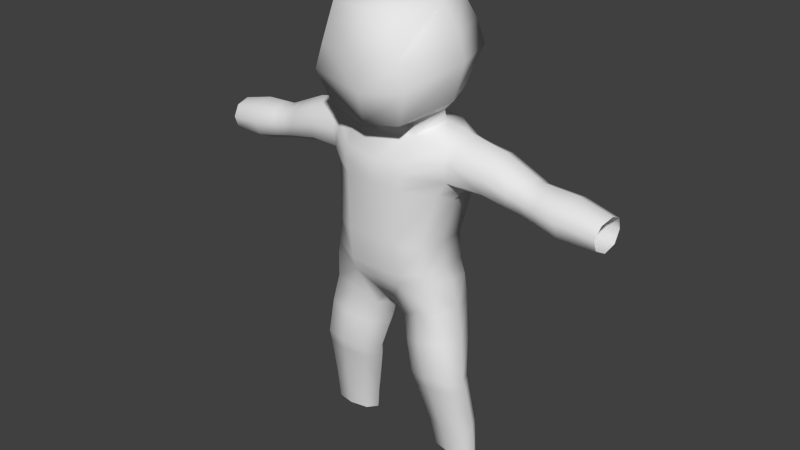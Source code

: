 # Source: jrpg.blend  (saved by Blender 2.76.0; exported with 4.5.12 LTS)
import bpy
from mathutils import Matrix  # noqa: F401  (used for matrix-valued properties, if any)

bpy.ops.wm.read_factory_settings(use_empty=True)
scene = bpy.context.scene
scene.name = 'Scene'

# ---- collections
col_collection_1 = bpy.data.collections.new('Collection 1'); scene.collection.children.link(col_collection_1)
col_collection_1.hide_render = True
col_collection_1.hide_viewport = True
col_collection_3 = bpy.data.collections.new('Collection 3'); scene.collection.children.link(col_collection_3)

# ---- materials (node trees are filled in below, after node groups)
mat_blue = bpy.data.materials.new('Blue')
mat_blue.alpha_threshold = 0.0
mat_blue.use_transparent_shadow = False
mat_blue.diffuse_color = (0.01031, 0.01707, 0.8, 1.0)
mat_blue.roughness = 0.5
mat_red = bpy.data.materials.new('Red')
mat_red.alpha_threshold = 0.0
mat_red.use_transparent_shadow = False
mat_red.diffuse_color = (0.8, 0.1229, 0.1474, 1.0)
mat_red.roughness = 0.5
mat_texturematerial = bpy.data.materials.new('TextureMaterial')
mat_texturematerial.alpha_threshold = 0.0
mat_texturematerial.use_transparent_shadow = False
mat_texturematerial.roughness = 0.5

# ---- material node trees

# ---- world
world_world = bpy.data.worlds.new('World'); scene.world = world_world
world_world.color = (0.05088, 0.05088, 0.05088)
world_world.use_sun_shadow = False
world_world.sun_shadow_jitter_overblur = 0.0
world_world.cycles.sampling_method = 'MANUAL'
world_world.cycles.sample_map_resolution = 256

# ---- meshes
me_character = bpy.data.meshes.new('Character')
me_character.from_pydata([(0.1293, -0.09696, 0.6055), (0.1208, -0.1, 0.6718), (0.1293, 0.03791, 0.5964), (0.1208, 0.04306, 0.6572), (0.1629, -0.0669, 0.833), (0.1669, 0.05871, 0.8095), (0.1562, -0.05592, 0.9094), (0.1537, 0.06441, 0.9004), (0.3087, -0.05023, 0.8143), (0.3097, -0.06027, 0.8485), (0.3163, -0.0414, 0.8785), (0.3207, 0.001421, 0.8901), (0.3067, -0.009803, 0.7936), (0.3111, 0.04404, 0.8705), (0.3057, 0.03825, 0.8007), (0.3056, 0.05555, 0.8334), (0.06717, 0.05828, 0.6557), (0.06717, -0.1208, 0.5916), (0.07962, 0.09359, 0.8043), (0.08584, 0.08997, 0.9218), (0.06717, 0.05946, 0.5926), (0.3794, -0.0597, 0.8323), (0.3844, 0.05396, 0.8149), (0.06717, -0.1286, 0.6756), (0.07963, -0.123, 0.8417), (0.384, -0.008944, 0.7771), (0.08584, -0.08311, 0.9299), (0.3958, 0.001562, 0.8689), (0.1277, -0.03372, 0.6651), (0.3837, 0.03513, 0.7841), (0.1324, -0.02838, 0.6025), (0.1729, -0.016, 0.8008), (0.3899, 0.04123, 0.8503), (0.173, -0.0002793, 0.9355), (0.1088, 0.0003477, 0.9475), (0.3859, -0.04025, 0.8617), (0.01438, -0.06818, 0.4864), (0.01438, 0.04767, 0.4874), (0.01438, -0.01467, 0.478), (0.06337, -0.1122, 0.5606), (0.06337, 0.06367, 0.5616), (0.152, -0.07004, 0.8725), (0.08242, -0.1147, 0.8746), (0.1525, 0.06271, 0.8527), (0.08263, 0.09793, 0.8611), (0.1392, -0.09191, 0.5692), (0.1464, 0.03297, 0.5613), (0.1509, -0.02361, 0.5678), (0.0431, -0.06258, 0.4534), (0.03896, 0.03295, 0.496), (0.02484, -0.01273, 0.4401), (0.09561, -0.08648, 0.4896), (0.09584, 0.05818, 0.4907), (0.1531, -0.07787, 0.4971), (0.1532, 0.03743, 0.4979), (0.1704, -0.02274, 0.4965), (0.05739, -0.07254, 0.3933), (0.05765, 0.03168, 0.3941), (0.03763, -0.02017, 0.3822), (0.1118, -0.09854, 0.4163), (0.1121, 0.05168, 0.4174), (0.1677, -0.08483, 0.4243), (0.1679, 0.02759, 0.4251), (0.1888, -0.03106, 0.4245), (0.07554, -0.07586, 0.3122), (0.07883, 0.004124, 0.2978), (0.05543, -0.03566, 0.3054), (0.1301, -0.09582, 0.325), (0.1327, 0.01776, 0.3085), (0.1849, -0.08529, 0.3262), (0.1865, 0.0008774, 0.3103), (0.2053, -0.04402, 0.3245), (0.08148, -0.0691, 0.2825), (0.06052, -0.02722, 0.2782), (0.1344, -0.08509, 0.2905), (0.1875, -0.07549, 0.2934), (0.2088, -0.03396, 0.2935), (0.1076, -0.03972, 0.1639), (0.1078, 0.02683, 0.1644), (0.08955, -0.005888, 0.1594), (0.3782, -0.04865, 0.7984), (0.3512, 0.00129, 0.8763), (0.153, -0.05642, 0.1723), (0.1534, 0.03929, 0.173), (0.1985, -0.04639, 0.1753), (0.1988, 0.02333, 0.1758), (0.2168, -0.01293, 0.1754), (0.1165, -0.02598, 0.08513), (0.1168, 0.0255, 0.08548), (0.09923, 0.0001907, 0.08277), (0.1598, -0.0389, 0.08883), (0.1602, 0.03514, 0.08931), (0.2029, -0.03114, 0.08838), (0.2032, 0.02279, 0.08872), (0.2201, -0.005254, 0.08729), (0.1411, -0.07575, 0.7985), (0.1432, 0.05323, 0.762), (0.07332, 0.08076, 0.7543), (0.07332, -0.1241, 0.8085), (0.1499, -0.02025, 0.7729), (0.2477, -0.05771, 0.8293), (0.2498, 0.04499, 0.812), (0.255, -0.04734, 0.902), (0.2541, 0.05103, 0.8915), (0.2517, -0.01129, 0.8039), (0.2678, 0.001648, 0.9138), (0.248, -0.0677, 0.8679), (0.2486, 0.06235, 0.8493), (0.1722, 0.06054, 0.8529), (0.1742, 0.05997, 0.8981), (0.1718, -0.06747, 0.8719), (0.1763, -0.05274, 0.9071), (0.1999, -2.817e-05, 0.9292), (0.3438, -0.04591, 0.8057), (0.3518, 0.03269, 0.7915), (-0.1293, -0.09696, 0.6055), (-0.1208, -0.1, 0.6718), (-0.1293, 0.03791, 0.5964), (-0.1208, 0.04306, 0.6572), (-0.1629, -0.0669, 0.833), (-0.1669, 0.05871, 0.8095), (-0.1562, -0.05592, 0.9094), (-0.1537, 0.06441, 0.9004), (0.0, 0.05828, 0.6557), (0.0, 0.05946, 0.5926), (0.0, -0.1286, 0.6756), (0.0, -0.1208, 0.5916), (0.0, 0.1014, 0.7998), (0.0, -0.1262, 0.8258), (0.0, 0.09383, 0.9152), (0.0, -0.09452, 0.9119), (-0.06717, 0.05828, 0.6557), (-0.06717, -0.1208, 0.5916), (-0.07962, 0.09359, 0.8043), (-0.08584, 0.08997, 0.9218), (-0.06717, 0.05946, 0.5926), (-0.06717, -0.1286, 0.6756), (-0.07963, -0.123, 0.8417), (-0.08584, -0.08311, 0.9299), (-0.1277, -0.03372, 0.6651), (-0.1324, -0.02838, 0.6025), (-0.1729, -0.016, 0.8008), (-0.173, -0.0002793, 0.9355), (-0.1088, 0.0003477, 0.9475), (0.0, 0.04767, 0.4874), (0.0, -0.06818, 0.4864), (-0.01438, -0.06818, 0.4864), (-0.01438, 0.04767, 0.4874), (0.0, -0.01467, 0.478), (-0.01438, -0.01467, 0.478), (0.0, 0.06367, 0.5616), (-0.06337, -0.1122, 0.5606), (0.0, -0.1132, 0.5606), (-0.06337, 0.06367, 0.5616), (-0.152, -0.07004, 0.8725), (0.0, -0.1193, 0.8645), (-0.08242, -0.1147, 0.8746), (-0.1525, 0.06271, 0.8527), (0.0, 0.1097, 0.8646), (-0.08263, 0.09793, 0.8611), (-0.1392, -0.09191, 0.5692), (-0.1464, 0.03297, 0.5613), (-0.1509, -0.02361, 0.5678), (-0.0431, -0.06258, 0.4534), (-0.03896, 0.03295, 0.496), (-0.02484, -0.01273, 0.4401), (-0.09561, -0.08648, 0.4896), (-0.09584, 0.05818, 0.4907), (-0.1531, -0.07787, 0.4971), (-0.1532, 0.03743, 0.4979), (-0.1704, -0.02274, 0.4965), (-0.05739, -0.07254, 0.3933), (-0.05765, 0.03168, 0.3941), (-0.03763, -0.02017, 0.3822), (-0.1118, -0.09854, 0.4163), (-0.1121, 0.05168, 0.4174), (-0.1677, -0.08483, 0.4243), (-0.1679, 0.02759, 0.4251), (-0.1888, -0.03106, 0.4245), (-0.07554, -0.07586, 0.3122), (-0.07883, 0.004124, 0.2978), (-0.05543, -0.03566, 0.3054), (-0.1301, -0.09582, 0.325), (-0.1327, 0.01776, 0.3085), (-0.1849, -0.08529, 0.3262), (-0.1865, 0.0008774, 0.3103), (-0.2053, -0.04402, 0.3245), (-0.08148, -0.0691, 0.2825), (-0.06052, -0.02722, 0.2782), (-0.1344, -0.08509, 0.2905), (-0.1875, -0.07549, 0.2934), (-0.2088, -0.03396, 0.2935), (-0.1076, -0.03972, 0.1639), (-0.1078, 0.02683, 0.1644), (-0.08955, -0.005888, 0.1594), (-0.153, -0.05642, 0.1723), (-0.1534, 0.03929, 0.173), (-0.1985, -0.04639, 0.1753), (-0.1988, 0.02333, 0.1758), (-0.2168, -0.01293, 0.1754), (-0.1165, -0.02598, 0.08513), (-0.1168, 0.0255, 0.08548), (-0.09923, 0.0001907, 0.08277), (-0.1598, -0.0389, 0.08883), (-0.1602, 0.03514, 0.08931), (-0.2029, -0.03114, 0.08838), (-0.2032, 0.02279, 0.08872), (-0.2201, -0.005254, 0.08729), (-0.1411, -0.07575, 0.7985), (-0.1432, 0.05323, 0.762), (0.0, 0.08463, 0.7503), (0.0, -0.1237, 0.8073), (-0.07332, 0.08076, 0.7543), (-0.07332, -0.1241, 0.8085), (-0.1499, -0.02025, 0.7729), (-0.2477, -0.05771, 0.8293), (-0.2498, 0.04499, 0.812), (-0.255, -0.04734, 0.902), (-0.2541, 0.05103, 0.8915), (-0.2517, -0.01129, 0.8039), (-0.2678, 0.001648, 0.9138), (-0.248, -0.0677, 0.8679), (-0.2486, 0.06235, 0.8493), (-0.1722, 0.06054, 0.8529), (-0.1742, 0.05997, 0.8981), (-0.1718, -0.06747, 0.8719), (-0.1763, -0.05274, 0.9071), (-0.1999, -2.817e-05, 0.9292), (-0.3438, -0.04591, 0.8057), (-0.3518, 0.03269, 0.7915), (-0.3517, -0.03797, 0.8649), (-0.3582, 0.03828, 0.8532), (-0.3521, -0.008574, 0.785), (-0.3644, 0.001233, 0.8704), (-0.3453, -0.05599, 0.8374), (-0.3526, 0.04995, 0.8203), (-0.5251, -0.04305, 0.7806), (-0.5267, 0.0308, 0.769), (-0.5288, -0.03573, 0.837), (-0.529, 0.03634, 0.8282), (-0.5272, -0.008167, 0.7628), (-0.5328, 0.001157, 0.845), (-0.5247, -0.05317, 0.8107), (-0.5259, 0.04792, 0.7965), (-0.4355, -0.05322, 0.7861), (-0.4365, -0.06589, 0.8238), (-0.4429, -0.04406, 0.8565), (-0.4483, 0.002109, 0.8663), (-0.4369, 0.03921, 0.7716), (-0.4372, -0.009561, 0.7638), (-0.4428, 0.04615, 0.8455), (-0.4373, 0.06065, 0.8059), (0.0, 0.02179, 0.9586), (0.0, -0.09372, 0.9506), (-0.07896, 0.02037, 0.9606), (-0.07896, -0.07895, 0.9595), (-0.1136, -0.01307, 0.9765), (0.0, 0.04868, 0.9948), (0.0, -0.1532, 0.955), (-0.1106, 0.06423, 1.008), (-0.09209, -0.1452, 0.9713), (-0.1352, -0.01162, 0.9997), (0.0, 0.09064, 1.066), (0.0, -0.1677, 1.029), (-0.132, 0.1012, 1.1), (-0.1234, -0.1651, 1.057), (-0.1614, -0.008565, 1.091), (0.0, 0.06491, 1.224), (0.0, -0.1455, 1.211), (-0.1013, 0.05809, 1.218), (-0.09307, -0.1366, 1.206), (-0.1119, -0.02415, 1.221), (0.0, -0.0265, 1.245), (0.0, 0.09365, 1.127), (0.3517, -0.03797, 0.8649), (0.3582, 0.03828, 0.8532), (0.3521, -0.008574, 0.785), (0.0, -0.1633, 1.094), (-0.1189, 0.08742, 1.158), (-0.1453, -0.01044, 1.149), (-0.1042, -0.1628, 1.119), (-0.3441, 0.04001, 0.8584), (-0.3385, 0.05163, 0.8242), (-0.3384, -0.008943, 0.7876), (-0.3379, 0.03436, 0.7943), (-0.3512, 0.00129, 0.8763), (0.3644, 0.001233, 0.8704), (0.3453, -0.05599, 0.8374), (0.3379, 0.03436, 0.7943), (0.3384, -0.008943, 0.7876), (0.3526, 0.04995, 0.8203), (-0.3782, -0.04865, 0.7984), (-0.3859, -0.04025, 0.8617), (-0.3899, 0.04123, 0.8503), (-0.3837, 0.03513, 0.7841), (-0.3958, 0.001562, 0.8689), (-0.384, -0.008944, 0.7771), (-0.3844, 0.05396, 0.8149), (-0.3794, -0.0597, 0.8323), (-0.3056, 0.05555, 0.8334), (-0.3057, 0.03825, 0.8007), (-0.3111, 0.04404, 0.8705), (-0.3067, -0.009803, 0.7936), (-0.3207, 0.001421, 0.8901), (-0.3163, -0.0414, 0.8785), (-0.3097, -0.06027, 0.8485), (-0.3087, -0.05023, 0.8143), (0.5251, -0.04305, 0.7806), (0.5267, 0.0308, 0.769), (0.3385, 0.05163, 0.8242), (0.3441, 0.04001, 0.8584), (0.5288, -0.03573, 0.837), (0.529, 0.03634, 0.8282), (0.5272, -0.008167, 0.7628), (0.1042, -0.1628, 1.119), (0.1453, -0.01044, 1.149), (0.5328, 0.001157, 0.845), (0.5247, -0.05317, 0.8107), (0.5259, 0.04792, 0.7965), (0.1189, 0.08742, 1.158), (0.4355, -0.05322, 0.7861), (0.4365, -0.06589, 0.8238), (0.4429, -0.04406, 0.8565), (0.1119, -0.02415, 1.221), (0.4483, 0.002109, 0.8663), (0.4369, 0.03921, 0.7716), (0.4372, -0.009561, 0.7638), (0.4428, 0.04615, 0.8455), (0.4373, 0.06065, 0.8059), (0.07896, 0.02037, 0.9606), (0.07896, -0.07895, 0.9595), (0.1136, -0.01307, 0.9765), (0.1106, 0.06423, 1.008), (0.09209, -0.1452, 0.9713), (0.1352, -0.01162, 0.9997), (0.132, 0.1012, 1.1), (0.1234, -0.1651, 1.057), (0.1614, -0.008565, 1.091), (0.1013, 0.05809, 1.218), (0.09307, -0.1366, 1.206)], [], [(28, 1, 0, 30), (95, 99, 31, 4), (31, 5, 101, 104), (5, 108, 107, 101), (5, 43, 108), (277, 314, 339, 268), (288, 309, 290, 114), (43, 7, 109, 108), (4, 31, 104, 100), (321, 320, 307, 317), (258, 333, 336, 263), (253, 330, 333, 258), (322, 321, 317, 311), (42, 41, 6, 26), (19, 129, 252, 329), (309, 310, 275, 290), (319, 273, 267, 338), (99, 96, 5, 31), (108, 109, 103, 107), (145, 148, 38, 36), (211, 98, 24, 128), (150, 40, 37, 144), (155, 42, 26, 130), (335, 262, 273, 319), (16, 123, 210, 97), (332, 257, 262, 335), (329, 252, 257, 332), (46, 40, 20, 2), (39, 45, 0, 17), (130, 26, 330, 253), (39, 51, 53, 45), (37, 40, 52, 49), (36, 38, 50, 48), (46, 54, 52, 40), (45, 53, 55, 47), (5, 18, 44, 43), (0, 45, 47, 30), (51, 48, 56, 59), (54, 62, 60, 52), (50, 49, 57, 58), (38, 37, 49, 50), (46, 47, 55, 54), (54, 55, 63, 62), (59, 56, 64, 67), (39, 36, 48, 51), (48, 50, 58, 56), (51, 59, 61, 53), (62, 63, 71, 70), (59, 67, 69, 61), (57, 60, 68, 65), (61, 69, 71, 63), (62, 70, 68, 60), (53, 61, 63, 55), (49, 52, 60, 57), (263, 336, 314, 277), (272, 268, 339, 323), (289, 288, 114, 276), (80, 25, 326, 320), (6, 41, 110, 111), (111, 110, 106, 102), (326, 325, 308, 313), (324, 322, 311, 316), (78, 83, 91, 88), (328, 327, 312, 318), (29, 22, 328, 325), (325, 328, 318, 308), (110, 4, 100, 106), (320, 326, 313, 307), (79, 78, 88, 89), (327, 324, 316, 312), (41, 4, 110), (83, 85, 93, 91), (310, 81, 286, 275), (10, 9, 287, 274), (101, 107, 15, 14), (30, 47, 46, 2), (125, 23, 98, 211), (70, 71, 76), (81, 274, 286), (27, 35, 322, 324), (25, 29, 325, 326), (32, 27, 324, 327), (35, 21, 321, 322), (337, 335, 319, 315), (21, 80, 320, 321), (14, 15, 309, 288), (336, 337, 315, 314), (104, 101, 14, 12), (8, 12, 289, 113), (272, 323, 338, 267), (123, 16, 20, 124), (34, 19, 329, 331), (18, 127, 158, 44), (128, 24, 42, 155), (331, 329, 332, 334), (148, 144, 37, 38), (17, 126, 152, 39), (334, 332, 335, 337), (124, 20, 40, 150), (1, 28, 99, 95), (72, 73, 79, 77), (131, 135, 117, 118), (139, 140, 115, 116), (213, 137, 119, 208), (214, 141, 120, 209), (156, 138, 121, 154), (159, 134, 129, 158), (212, 133, 127, 210), (136, 132, 126, 125), (116, 115, 132, 136), (209, 120, 133, 212), (142, 143, 134, 122), (157, 122, 134, 159), (155, 130, 138, 156), (211, 128, 137, 213), (123, 124, 135, 131), (121, 138, 143, 142), (208, 119, 141, 214), (118, 117, 140, 139), (148, 149, 147, 144), (145, 146, 149, 148), (151, 146, 145, 152), (150, 144, 147, 153), (124, 150, 153, 135), (132, 151, 152, 126), (128, 155, 156, 137), (137, 156, 154, 119), (120, 157, 159, 133), (133, 159, 158, 127), (115, 140, 162, 160), (151, 132, 115, 160), (161, 117, 135, 153), (147, 164, 167, 153), (151, 160, 168, 166), (160, 162, 170, 168), (149, 165, 164, 147), (161, 153, 167, 169), (146, 163, 165, 149), (161, 169, 170, 162), (151, 166, 163, 146), (166, 174, 171, 163), (163, 171, 173, 165), (169, 167, 175, 177), (168, 170, 178, 176), (164, 172, 175, 167), (165, 173, 172, 164), (166, 168, 176, 174), (169, 177, 178, 170), (174, 176, 184, 182), (177, 185, 186, 178), (174, 182, 179, 171), (171, 179, 181, 173), (177, 175, 183, 185), (176, 178, 186, 184), (172, 180, 183, 175), (173, 181, 180, 172), (182, 184, 190, 189), (182, 189, 187, 179), (179, 187, 188, 181), (185, 183, 196, 198), (184, 186, 191, 190), (188, 194, 193, 180), (189, 190, 197, 195), (189, 195, 192, 187), (187, 192, 194, 188), (185, 191, 186), (180, 193, 196, 183), (181, 188, 180), (140, 117, 161, 162), (116, 208, 214, 139), (125, 211, 213, 136), (118, 209, 212, 131), (131, 212, 210, 123), (139, 214, 209, 118), (136, 213, 208, 116), (223, 222, 218, 224), (227, 220, 217, 226), (226, 217, 221, 225), (224, 218, 220, 227), (119, 215, 219, 141), (122, 224, 227, 142), (121, 226, 225, 154), (142, 227, 226, 121), (120, 223, 157), (157, 223, 224, 122), (225, 221, 215, 119), (141, 219, 216, 120), (120, 216, 222, 223), (154, 225, 119), (282, 235, 231, 281), (284, 229, 235, 282), (281, 231, 233, 285), (304, 230, 234, 305), (283, 232, 229, 284), (291, 244, 249, 296), (245, 242, 236, 244), (247, 241, 238, 246), (246, 238, 242, 245), (249, 240, 237, 248), (251, 243, 239, 250), (244, 236, 240, 249), (248, 237, 243, 251), (250, 239, 241, 247), (293, 250, 247, 295), (292, 246, 245, 298), (295, 247, 246, 292), (296, 249, 248, 294), (134, 254, 252, 129), (138, 255, 256, 143), (143, 256, 254, 134), (130, 253, 255, 138), (255, 260, 261, 256), (253, 258, 260, 255), (256, 261, 259, 254), (254, 259, 257, 252), (260, 265, 266, 261), (258, 263, 265, 260), (261, 266, 264, 259), (259, 264, 262, 257), (278, 269, 267, 273), (280, 270, 271, 279), (277, 268, 270, 280), (279, 271, 269, 278), (73, 65, 78, 79), (70, 85, 83, 68), (74, 82, 84, 75), (67, 74, 75, 69), (67, 64, 72, 74), (64, 66, 73, 72), (33, 6, 111, 112), (56, 58, 66, 64), (69, 75, 76, 71), (28, 3, 96, 99), (24, 4, 41, 42), (58, 57, 65, 66), (190, 191, 199, 197), (185, 198, 199, 191), (197, 205, 203, 195), (198, 206, 207, 199), (195, 203, 200, 192), (192, 200, 202, 194), (196, 204, 206, 198), (199, 207, 205, 197), (193, 201, 204, 196), (194, 202, 201, 193), (84, 82, 90, 92), (23, 125, 126, 17), (272, 267, 269, 271), (272, 271, 270, 268), (266, 279, 278, 264), (263, 277, 280, 265), (265, 280, 279, 266), (264, 278, 273, 262), (74, 72, 77, 82), (66, 65, 73), (65, 68, 83, 78), (70, 76, 86, 85), (294, 248, 251, 297), (298, 245, 244, 291), (297, 251, 250, 293), (302, 283, 284, 300), (303, 285, 230, 304), (305, 234, 228, 306), (285, 233, 230), (301, 281, 285, 303), (300, 284, 282, 299), (299, 282, 281, 301), (306, 228, 283, 302), (228, 232, 283), (113, 289, 276), (102, 106, 9, 10), (114, 290, 22, 29), (100, 104, 12, 8), (15, 13, 310, 309), (290, 275, 32, 22), (274, 287, 21, 35), (75, 84, 86, 76), (97, 210, 127, 18), (39, 152, 145, 36), (276, 114, 29, 25), (3, 16, 97, 96), (113, 276, 25, 80), (235, 297, 293, 231), (234, 298, 291, 228), (229, 294, 297, 235), (232, 296, 294, 229), (233, 295, 292, 230), (230, 292, 298, 234), (231, 293, 295, 233), (228, 291, 296, 232), (215, 306, 302, 219), (222, 299, 301, 218), (216, 300, 299, 222), (218, 301, 303, 220), (221, 305, 306, 215), (220, 303, 304, 217), (219, 302, 300, 216), (217, 304, 305, 221), (107, 103, 13, 15), (106, 100, 8, 9), (82, 77, 87, 90), (44, 158, 129, 19), (11, 10, 274, 81), (86, 84, 92, 94), (9, 8, 113, 287), (105, 102, 10, 11), (286, 274, 35, 27), (287, 113, 80, 21), (275, 286, 27, 32), (13, 11, 81, 310), (103, 105, 11, 13), (22, 32, 327, 328), (12, 14, 288, 289), (43, 44, 19, 7), (112, 111, 102, 105), (98, 95, 4, 24), (3, 28, 30, 2), (7, 33, 112, 109), (16, 3, 2, 20), (1, 23, 17, 0), (96, 97, 18, 5), (6, 33, 34, 26), (33, 7, 19, 34), (23, 1, 95, 98), (109, 112, 105, 103), (26, 34, 331, 330), (330, 331, 334, 333), (333, 334, 337, 336), (85, 86, 94, 93), (315, 319, 338, 323), (314, 315, 323, 339), (77, 79, 89, 87)])
me_character.polygons.foreach_set('use_smooth', [True] * 332)
me_character.polygons.foreach_set('material_index', [0, 1, 1, 1, 1, 1, 1, 1, 1, 1, 1, 1, 1, 1, 1, 1, 1, 1, 1, 0, 1, 0, 1, 1, 0, 1, 1, 0, 0, 1, 0, 0, 0, 0, 0, 1, 0, 0, 0, 0, 0, 0, 0, 0, 0, 0, 0, 0, 0, 0, 0, 0, 0, 0, 1, 1, 1, 1, 1, 1, 1, 1, 0, 1, 1, 1, 1, 1, 0, 1, 1, 0, 1, 1, 1, 0, 0, 0, 1, 1, 1, 1, 1, 1, 1, 1, 1, 1, 1, 1, 0, 1, 1, 1, 1, 0, 0, 1, 0, 0, 0, 0, 0, 1, 1, 1, 1, 1, 0, 0, 1, 1, 1, 1, 1, 0, 1, 1, 0, 0, 0, 0, 0, 0, 0, 1, 1, 1, 1, 0, 0, 0, 0, 0, 0, 0, 0, 0, 0, 0, 0, 0, 0, 0, 0, 0, 0, 0, 0, 0, 0, 0, 0, 0, 0, 0, 0, 0, 0, 0, 0, 0, 0, 0, 0, 0, 0, 0, 0, 0, 0, 0, 0, 0, 0, 1, 1, 1, 1, 1, 1, 1, 1, 1, 1, 1, 1, 1, 1, 1, 1, 1, 1, 1, 1, 1, 1, 1, 1, 1, 1, 1, 1, 1, 1, 1, 1, 1, 1, 1, 1, 1, 1, 1, 1, 1, 1, 1, 1, 1, 1, 1, 1, 0, 0, 0, 0, 0, 0, 1, 0, 0, 0, 1, 0, 0, 0, 0, 0, 0, 0, 0, 0, 0, 0, 0, 0, 1, 1, 1, 1, 1, 1, 0, 0, 0, 0, 1, 1, 1, 1, 1, 1, 1, 1, 1, 1, 1, 1, 1, 1, 1, 1, 1, 1, 1, 0, 1, 0, 1, 0, 1, 1, 1, 1, 1, 1, 1, 1, 1, 1, 1, 1, 1, 1, 1, 1, 1, 1, 1, 0, 1, 1, 0, 1, 1, 1, 1, 1, 1, 1, 1, 1, 1, 1, 1, 0, 1, 0, 0, 1, 1, 1, 0, 1, 1, 1, 1, 0, 1, 1, 0])
me_character.materials.append(mat_blue)
me_character.materials.append(mat_red)
me_character.use_remesh_preserve_volume = False
me_character.use_remesh_preserve_attributes = False
me_character.use_mirror_x = True
me_character.update()
arm_armature = bpy.data.armatures.new('Armature')  # bones are not reproduced

# ---- objects
ob_armature = bpy.data.objects.new('Armature', arm_armature)
ob_character = bpy.data.objects.new('Character', me_character)
ob_exportchar = bpy.data.objects.new('ExportChar', me_character)

# ---- transforms, parenting, visibility, modifiers, constraints
ob_armature.location = (0.0, 0.0, 0.0)
ob_armature.lineart.crease_threshold = 0.0
ob_character.location = (0.0, 0.0, 0.0)
ob_character.lineart.crease_threshold = 0.0
ob_character.use_mesh_mirror_x = True
_vg = ob_character.vertex_groups.new(name='Pelvis')
_vg.add([0, 1, 2, 3, 4, 5, 6, 7, 16, 17, 18, 19, 20, 23, 24, 28, 30, 33, 39, 40, 41, 42, 43, 44, 45, 46, 47, 95, 96, 97, 98, 99, 108, 109, 115, 116, 117, 118, 119, 120, 121, 122, 123, 124, 125, 126, 127, 128, 129, 131, 132, 133, 134, 135, 136, 137, 139, 140, 142, 150, 151, 152, 153, 154, 155, 156, 157, 158, 159, 160, 161, 162, 208, 209, 210, 211, 212, 213, 214, 223, 224], 1.0, 'REPLACE')
_vg = ob_character.vertex_groups.new(name='Neck')
_vg = ob_character.vertex_groups.new(name='Head')
_vg.add([26, 34, 130, 138, 143, 252, 253, 254, 255, 256, 257, 258, 259, 260, 261, 262, 263, 264, 265, 266, 267, 268, 269, 270, 271, 272, 273, 277, 278, 279, 280, 314, 315, 319, 323, 329, 330, 331, 332, 333, 334, 335, 336, 337, 338, 339], 1.0, 'REPLACE')
_vg = ob_character.vertex_groups.new(name='UpperArm_L')
_vg.add([4, 5, 6, 7, 8, 9, 10, 11, 12, 13, 14, 15, 31, 33, 41, 43, 81, 96, 99, 100, 101, 102, 103, 104, 105, 106, 107, 108, 109, 110, 111, 112, 113, 114, 274, 275, 276, 286, 287, 288, 289, 290, 309, 310], 1.0, 'REPLACE')
_vg = ob_character.vertex_groups.new(name='ForeArm_L')
_vg.add([21, 22, 25, 27, 29, 32, 35, 80, 81, 113, 114, 274, 275, 276, 286, 287, 288, 289, 290, 307, 308, 309, 310, 311, 312, 313, 316, 317, 318, 320, 321, 322, 324, 325, 326, 327, 328], 1.0, 'REPLACE')
_vg = ob_character.vertex_groups.new(name='UpperArm_R')
_vg.add([119, 120, 121, 122, 141, 142, 154, 157, 208, 214, 215, 216, 217, 218, 219, 220, 221, 222, 223, 224, 225, 226, 227, 228, 229, 230, 231, 232, 233, 234, 235, 281, 282, 283, 284, 285, 299, 300, 301, 302, 303, 304, 305, 306], 1.0, 'REPLACE')
_vg = ob_character.vertex_groups.new(name='ForeArm_R')
_vg.add([228, 229, 230, 231, 232, 233, 234, 235, 236, 237, 238, 239, 240, 241, 242, 243, 244, 245, 246, 247, 248, 249, 250, 251, 281, 282, 283, 284, 285, 291, 292, 293, 294, 295, 296, 297, 298], 1.0, 'REPLACE')
_vg = ob_character.vertex_groups.new(name='Thigh_L')
_vg.add([36, 37, 38, 48, 49, 50, 51, 52, 53, 54, 55, 56, 57, 58, 59, 60, 61, 62, 63, 64, 65, 66, 67, 68, 69, 70, 71, 72, 73, 74, 75, 76, 144, 145, 148], 1.0, 'REPLACE')
_vg = ob_character.vertex_groups.new(name='Shin_L')
_vg.add([64, 65, 66, 67, 68, 69, 70, 71, 72, 73, 74, 75, 76, 77, 78, 79, 82, 83, 84, 85, 86, 87, 88, 89, 90, 91, 92, 93, 94], 1.0, 'REPLACE')
_vg = ob_character.vertex_groups.new(name='Foot_L')
_vg = ob_character.vertex_groups.new(name='Thigh_R')
_vg.add([144, 145, 146, 147, 148, 149, 163, 164, 165, 166, 167, 168, 169, 170, 171, 172, 173, 174, 175, 176, 177, 178, 179, 180, 181, 182, 183, 184, 185, 186, 187, 188, 189, 190, 191], 1.0, 'REPLACE')
_vg = ob_character.vertex_groups.new(name='Shin_R')
_vg.add([179, 180, 181, 182, 183, 184, 185, 186, 187, 188, 189, 190, 191, 192, 193, 194, 195, 196, 197, 198, 199, 200, 201, 202, 203, 204, 205, 206, 207], 1.0, 'REPLACE')
_vg = ob_character.vertex_groups.new(name='Foot_R')
_m = ob_character.modifiers.new('Armature', 'ARMATURE')
_m.object = ob_armature
_m.use_deform_preserve_volume = True
ob_exportchar.location = (0.0, 0.0, 0.0)
ob_exportchar.lineart.crease_threshold = 0.0
ob_exportchar.use_mesh_mirror_x = True
ob_exportchar.material_slots[0].link = 'OBJECT'; ob_exportchar.material_slots[0].material = mat_texturematerial
ob_exportchar.material_slots[1].link = 'OBJECT'; ob_exportchar.material_slots[1].material = mat_texturematerial
_vg = ob_exportchar.vertex_groups.new(name='Pelvis')
_vg.add([0, 1, 2, 3, 4, 5, 6, 7, 16, 17, 18, 19, 20, 23, 24, 28, 30, 33, 39, 40, 41, 42, 43, 44, 45, 46, 47, 95, 96, 97, 98, 99, 108, 109, 115, 116, 117, 118, 119, 120, 121, 122, 123, 124, 125, 126, 127, 128, 129, 131, 132, 133, 134, 135, 136, 137, 139, 140, 142, 150, 151, 152, 153, 154, 155, 156, 157, 158, 159, 160, 161, 162, 208, 209, 210, 211, 212, 213, 214, 223, 224], 1.0, 'REPLACE')
_vg = ob_exportchar.vertex_groups.new(name='Neck')
_vg = ob_exportchar.vertex_groups.new(name='Head')
_vg.add([26, 34, 130, 138, 143, 252, 253, 254, 255, 256, 257, 258, 259, 260, 261, 262, 263, 264, 265, 266, 267, 268, 269, 270, 271, 272, 273, 277, 278, 279, 280, 314, 315, 319, 323, 329, 330, 331, 332, 333, 334, 335, 336, 337, 338, 339], 1.0, 'REPLACE')
_vg = ob_exportchar.vertex_groups.new(name='UpperArm_L')
_vg.add([4, 5, 6, 7, 8, 9, 10, 11, 12, 13, 14, 15, 31, 33, 41, 43, 81, 96, 99, 100, 101, 102, 103, 104, 105, 106, 107, 108, 109, 110, 111, 112, 113, 114, 274, 275, 276, 286, 287, 288, 289, 290, 309, 310], 1.0, 'REPLACE')
_vg = ob_exportchar.vertex_groups.new(name='ForeArm_L')
_vg.add([21, 22, 25, 27, 29, 32, 35, 80, 81, 113, 114, 274, 275, 276, 286, 287, 288, 289, 290, 307, 308, 309, 310, 311, 312, 313, 316, 317, 318, 320, 321, 322, 324, 325, 326, 327, 328], 1.0, 'REPLACE')
_vg = ob_exportchar.vertex_groups.new(name='UpperArm_R')
_vg.add([119, 120, 121, 122, 141, 142, 154, 157, 208, 214, 215, 216, 217, 218, 219, 220, 221, 222, 223, 224, 225, 226, 227, 228, 229, 230, 231, 232, 233, 234, 235, 281, 282, 283, 284, 285, 299, 300, 301, 302, 303, 304, 305, 306], 1.0, 'REPLACE')
_vg = ob_exportchar.vertex_groups.new(name='ForeArm_R')
_vg.add([228, 229, 230, 231, 232, 233, 234, 235, 236, 237, 238, 239, 240, 241, 242, 243, 244, 245, 246, 247, 248, 249, 250, 251, 281, 282, 283, 284, 285, 291, 292, 293, 294, 295, 296, 297, 298], 1.0, 'REPLACE')
_vg = ob_exportchar.vertex_groups.new(name='Thigh_L')
_vg.add([36, 37, 38, 48, 49, 50, 51, 52, 53, 54, 55, 56, 57, 58, 59, 60, 61, 62, 63, 64, 65, 66, 67, 68, 69, 70, 71, 72, 73, 74, 75, 76, 144, 145, 148], 1.0, 'REPLACE')
_vg = ob_exportchar.vertex_groups.new(name='Shin_L')
_vg.add([64, 65, 66, 67, 68, 69, 70, 71, 72, 73, 74, 75, 76, 77, 78, 79, 82, 83, 84, 85, 86, 87, 88, 89, 90, 91, 92, 93, 94], 1.0, 'REPLACE')
_vg = ob_exportchar.vertex_groups.new(name='Foot_L')
_vg = ob_exportchar.vertex_groups.new(name='Thigh_R')
_vg.add([144, 145, 146, 147, 148, 149, 163, 164, 165, 166, 167, 168, 169, 170, 171, 172, 173, 174, 175, 176, 177, 178, 179, 180, 181, 182, 183, 184, 185, 186, 187, 188, 189, 190, 191], 1.0, 'REPLACE')
_vg = ob_exportchar.vertex_groups.new(name='Shin_R')
_vg.add([179, 180, 181, 182, 183, 184, 185, 186, 187, 188, 189, 190, 191, 192, 193, 194, 195, 196, 197, 198, 199, 200, 201, 202, 203, 204, 205, 206, 207], 1.0, 'REPLACE')
_vg = ob_exportchar.vertex_groups.new(name='Foot_R')
_m = ob_exportchar.modifiers.new('Armature', 'ARMATURE')
_m.object = ob_armature
_m.use_deform_preserve_volume = True

# ---- collection membership
col_collection_1.objects.link(ob_armature)
col_collection_1.objects.link(ob_character)
col_collection_3.objects.link(ob_armature)
col_collection_3.objects.link(ob_exportchar)

# ---- scene / render settings (as saved in the file)
scene.frame_start = 1; scene.frame_end = 31; scene.frame_set(15)
scene.render.engine = 'BLENDER_EEVEE_NEXT'
scene.render.resolution_percentage = 50
scene.render.dither_intensity = 0.0
scene.cycles.use_denoising = False
scene.cycles.samples = 10
scene.cycles.sampling_pattern = 'TABULATED_SOBOL'
scene.cycles.light_sampling_threshold = 0.0
scene.cycles.use_adaptive_sampling = False
scene.cycles.use_light_tree = False
scene.cycles.blur_glossy = 0.0
scene.cycles.pixel_filter_type = 'GAUSSIAN'
scene.cycles.sample_clamp_indirect = 0.0
scene.view_settings.view_transform = 'Standard'
bpy.context.view_layer.update()

# ---- added for rendering (the .blend has no active camera and no usable light): camera, sun
cam_auto = bpy.data.cameras.new('AutoCamera')
cam_auto.lens = 50.0
cam_auto.sensor_width = 36.0
cam_auto.clip_end = 1000.0
ob_auto_camera = bpy.data.objects.new('AutoCamera', cam_auto)
scene.collection.objects.link(ob_auto_camera)
ob_auto_camera.location = (1.4815, -1.8068, 1.84928)
ob_auto_camera.rotation_euler = (1.09748, -7.21219e-08, 0.694738)
scene.camera = ob_auto_camera
light_auto_sun = bpy.data.lights.new('AutoSun', 'SUN')
light_auto_sun.energy = 3.0
light_auto_sun.angle = 0.0523599
ob_auto_sun = bpy.data.objects.new('AutoSun', light_auto_sun)
scene.collection.objects.link(ob_auto_sun)
ob_auto_sun.rotation_euler = (0.872665, 0.174533, 0.523599)
bpy.context.view_layer.update()
